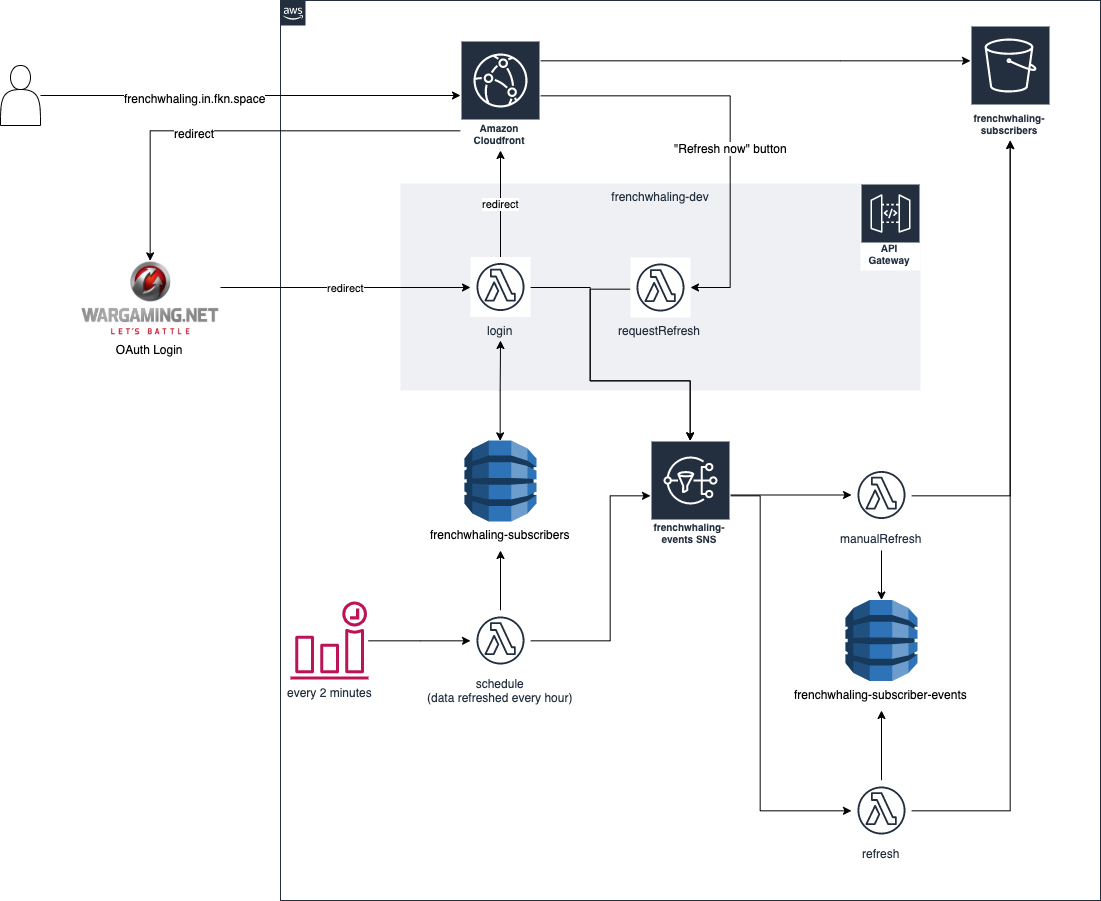

The diagram above was exported from draw.io. Its source (the exported page's mxGraphModel, read from the mxfile embedded in the PNG):
<mxGraphModel dx="2427" dy="988" grid="1" gridSize="10" guides="1" tooltips="1" connect="1" arrows="1" fold="1" page="1" pageScale="1" pageWidth="850" pageHeight="1100" math="0" shadow="0">
  <root>
    <mxCell id="0" />
    <mxCell id="1" parent="0" />
    <mxCell id="yqrJY6yFSZxweBlyST_j-1" value="" style="points=[[0,0],[0.25,0],[0.5,0],[0.75,0],[1,0],[1,0.25],[1,0.5],[1,0.75],[1,1],[0.75,1],[0.5,1],[0.25,1],[0,1],[0,0.75],[0,0.5],[0,0.25]];outlineConnect=0;gradientColor=none;html=1;whiteSpace=wrap;fontSize=12;fontStyle=0;shape=mxgraph.aws4.group;grIcon=mxgraph.aws4.group_aws_cloud_alt;strokeColor=#232F3E;fillColor=none;verticalAlign=top;align=left;spacingLeft=30;fontColor=#232F3E;dashed=0;" vertex="1" parent="1">
      <mxGeometry x="130" y="120" width="820" height="900" as="geometry" />
    </mxCell>
    <mxCell id="yqrJY6yFSZxweBlyST_j-11" value="frenchwhaling-dev" style="fillColor=#EFF0F3;strokeColor=none;dashed=0;verticalAlign=top;fontStyle=0;fontColor=#232F3D;" vertex="1" parent="1">
      <mxGeometry x="250" y="303" width="520" height="207" as="geometry" />
    </mxCell>
    <mxCell id="yqrJY6yFSZxweBlyST_j-24" style="edgeStyle=orthogonalEdgeStyle;rounded=0;orthogonalLoop=1;jettySize=auto;html=1;startArrow=none;startFill=0;" edge="1" parent="1" source="yqrJY6yFSZxweBlyST_j-3" target="yqrJY6yFSZxweBlyST_j-18">
      <mxGeometry relative="1" as="geometry">
        <Array as="points">
          <mxPoint x="580" y="215" />
          <mxPoint x="580" y="407" />
        </Array>
      </mxGeometry>
    </mxCell>
    <mxCell id="yqrJY6yFSZxweBlyST_j-25" value="&quot;Refresh now&quot; button" style="text;html=1;resizable=0;points=[];align=center;verticalAlign=middle;labelBackgroundColor=#ffffff;" vertex="1" connectable="0" parent="yqrJY6yFSZxweBlyST_j-24">
      <mxGeometry x="-0.0995" y="-51" relative="1" as="geometry">
        <mxPoint x="51" y="51" as="offset" />
      </mxGeometry>
    </mxCell>
    <mxCell id="yqrJY6yFSZxweBlyST_j-30" style="edgeStyle=orthogonalEdgeStyle;rounded=0;orthogonalLoop=1;jettySize=auto;html=1;startArrow=none;startFill=0;" edge="1" parent="1" source="yqrJY6yFSZxweBlyST_j-3" target="yqrJY6yFSZxweBlyST_j-29">
      <mxGeometry relative="1" as="geometry">
        <Array as="points">
          <mxPoint x="690" y="180" />
          <mxPoint x="690" y="180" />
        </Array>
      </mxGeometry>
    </mxCell>
    <mxCell id="yqrJY6yFSZxweBlyST_j-49" style="edgeStyle=orthogonalEdgeStyle;rounded=0;orthogonalLoop=1;jettySize=auto;html=1;entryX=0.5;entryY=0;entryDx=0;entryDy=0;startArrow=none;startFill=0;" edge="1" parent="1" source="yqrJY6yFSZxweBlyST_j-3" target="yqrJY6yFSZxweBlyST_j-7">
      <mxGeometry relative="1" as="geometry">
        <Array as="points">
          <mxPoint y="250" />
        </Array>
      </mxGeometry>
    </mxCell>
    <mxCell id="yqrJY6yFSZxweBlyST_j-50" value="redirect" style="text;html=1;resizable=0;points=[];align=center;verticalAlign=middle;labelBackgroundColor=#ffffff;" vertex="1" connectable="0" parent="yqrJY6yFSZxweBlyST_j-49">
      <mxGeometry x="0.2127" y="2" relative="1" as="geometry">
        <mxPoint as="offset" />
      </mxGeometry>
    </mxCell>
    <mxCell id="yqrJY6yFSZxweBlyST_j-3" value="Amazon Cloudfront" style="outlineConnect=0;fontColor=#232F3E;gradientColor=none;strokeColor=#ffffff;fillColor=#232F3E;dashed=0;verticalLabelPosition=middle;verticalAlign=bottom;align=center;html=1;whiteSpace=wrap;fontSize=10;fontStyle=1;spacing=3;shape=mxgraph.aws4.productIcon;prIcon=mxgraph.aws4.cloudfront;" vertex="1" parent="1">
      <mxGeometry x="310" y="160" width="80" height="110" as="geometry" />
    </mxCell>
    <mxCell id="yqrJY6yFSZxweBlyST_j-5" style="edgeStyle=orthogonalEdgeStyle;rounded=0;orthogonalLoop=1;jettySize=auto;html=1;" edge="1" parent="1" source="yqrJY6yFSZxweBlyST_j-4" target="yqrJY6yFSZxweBlyST_j-3">
      <mxGeometry relative="1" as="geometry" />
    </mxCell>
    <mxCell id="yqrJY6yFSZxweBlyST_j-6" value="frenchwhaling.in.fkn.space" style="text;html=1;resizable=0;points=[];align=center;verticalAlign=middle;labelBackgroundColor=#ffffff;" vertex="1" connectable="0" parent="yqrJY6yFSZxweBlyST_j-5">
      <mxGeometry x="-0.2737" y="-2" relative="1" as="geometry">
        <mxPoint as="offset" />
      </mxGeometry>
    </mxCell>
    <mxCell id="yqrJY6yFSZxweBlyST_j-4" value="" style="shape=actor;whiteSpace=wrap;html=1;" vertex="1" parent="1">
      <mxGeometry x="-150" y="185" width="40" height="60" as="geometry" />
    </mxCell>
    <mxCell id="yqrJY6yFSZxweBlyST_j-13" value="redirect" style="edgeStyle=orthogonalEdgeStyle;rounded=0;orthogonalLoop=1;jettySize=auto;html=1;" edge="1" parent="1" source="yqrJY6yFSZxweBlyST_j-7" target="yqrJY6yFSZxweBlyST_j-12">
      <mxGeometry relative="1" as="geometry">
        <Array as="points">
          <mxPoint x="200" y="407" />
          <mxPoint x="200" y="407" />
        </Array>
      </mxGeometry>
    </mxCell>
    <mxCell id="yqrJY6yFSZxweBlyST_j-7" value="OAuth Login" style="shape=image;verticalLabelPosition=bottom;labelBackgroundColor=#ffffff;verticalAlign=top;aspect=fixed;imageAspect=0;image=https://upload.wikimedia.org/wikipedia/de/2/22/Wargaming.Net-logo.png;" vertex="1" parent="1">
      <mxGeometry x="-70" y="380" width="140" height="76" as="geometry" />
    </mxCell>
    <mxCell id="yqrJY6yFSZxweBlyST_j-10" value="Amazon API Gateway" style="outlineConnect=0;fontColor=#232F3E;gradientColor=none;strokeColor=#ffffff;fillColor=#232F3E;dashed=0;verticalLabelPosition=middle;verticalAlign=bottom;align=center;html=1;whiteSpace=wrap;fontSize=10;fontStyle=1;spacing=3;shape=mxgraph.aws4.productIcon;prIcon=mxgraph.aws4.api_gateway;" vertex="1" parent="1">
      <mxGeometry x="710" y="303" width="60" height="87" as="geometry" />
    </mxCell>
    <mxCell id="yqrJY6yFSZxweBlyST_j-14" value="redirect" style="edgeStyle=orthogonalEdgeStyle;rounded=0;orthogonalLoop=1;jettySize=auto;html=1;" edge="1" parent="1" source="yqrJY6yFSZxweBlyST_j-12" target="yqrJY6yFSZxweBlyST_j-3">
      <mxGeometry relative="1" as="geometry" />
    </mxCell>
    <mxCell id="yqrJY6yFSZxweBlyST_j-16" style="edgeStyle=orthogonalEdgeStyle;rounded=0;orthogonalLoop=1;jettySize=auto;html=1;entryX=0.5;entryY=0;entryDx=0;entryDy=0;entryPerimeter=0;startArrow=classic;startFill=1;" edge="1" parent="1" target="yqrJY6yFSZxweBlyST_j-15">
      <mxGeometry relative="1" as="geometry">
        <mxPoint x="350" y="460" as="sourcePoint" />
      </mxGeometry>
    </mxCell>
    <mxCell id="yqrJY6yFSZxweBlyST_j-21" style="edgeStyle=orthogonalEdgeStyle;rounded=0;orthogonalLoop=1;jettySize=auto;html=1;startArrow=none;startFill=0;" edge="1" parent="1">
      <mxGeometry relative="1" as="geometry">
        <mxPoint x="380" y="407" as="sourcePoint" />
        <mxPoint x="540" y="560" as="targetPoint" />
        <Array as="points">
          <mxPoint x="440" y="407" />
          <mxPoint x="440" y="500" />
          <mxPoint x="540" y="500" />
        </Array>
      </mxGeometry>
    </mxCell>
    <mxCell id="yqrJY6yFSZxweBlyST_j-12" value="login" style="outlineConnect=0;fontColor=#232F3E;gradientColor=none;strokeColor=#232F3E;fillColor=#ffffff;dashed=0;verticalLabelPosition=bottom;verticalAlign=top;align=center;html=1;fontSize=12;fontStyle=0;aspect=fixed;shape=mxgraph.aws4.resourceIcon;resIcon=mxgraph.aws4.lambda_function;" vertex="1" parent="1">
      <mxGeometry x="320" y="376.5" width="60" height="60" as="geometry" />
    </mxCell>
    <mxCell id="yqrJY6yFSZxweBlyST_j-15" value="frenchwhaling-subscribers" style="outlineConnect=0;dashed=0;verticalLabelPosition=bottom;verticalAlign=top;align=center;html=1;shape=mxgraph.aws3.dynamo_db;fillColor=#2E73B8;gradientColor=none;" vertex="1" parent="1">
      <mxGeometry x="314" y="560" width="72" height="81" as="geometry" />
    </mxCell>
    <mxCell id="yqrJY6yFSZxweBlyST_j-23" style="edgeStyle=orthogonalEdgeStyle;rounded=0;orthogonalLoop=1;jettySize=auto;html=1;startArrow=none;startFill=0;" edge="1" parent="1">
      <mxGeometry relative="1" as="geometry">
        <mxPoint x="480" y="408" as="sourcePoint" />
        <mxPoint x="540" y="561" as="targetPoint" />
        <Array as="points">
          <mxPoint x="440" y="408" />
          <mxPoint x="440" y="500" />
          <mxPoint x="540" y="500" />
        </Array>
      </mxGeometry>
    </mxCell>
    <mxCell id="yqrJY6yFSZxweBlyST_j-18" value="requestRefresh" style="outlineConnect=0;fontColor=#232F3E;gradientColor=none;strokeColor=#232F3E;fillColor=#ffffff;dashed=0;verticalLabelPosition=bottom;verticalAlign=top;align=center;html=1;fontSize=12;fontStyle=0;aspect=fixed;shape=mxgraph.aws4.resourceIcon;resIcon=mxgraph.aws4.lambda_function;" vertex="1" parent="1">
      <mxGeometry x="480" y="377" width="60" height="60" as="geometry" />
    </mxCell>
    <mxCell id="yqrJY6yFSZxweBlyST_j-28" style="edgeStyle=orthogonalEdgeStyle;rounded=0;orthogonalLoop=1;jettySize=auto;html=1;startArrow=none;startFill=0;" edge="1" parent="1" source="yqrJY6yFSZxweBlyST_j-20" target="yqrJY6yFSZxweBlyST_j-27">
      <mxGeometry relative="1" as="geometry" />
    </mxCell>
    <mxCell id="yqrJY6yFSZxweBlyST_j-46" style="edgeStyle=orthogonalEdgeStyle;rounded=0;orthogonalLoop=1;jettySize=auto;html=1;startArrow=none;startFill=0;" edge="1" parent="1" source="yqrJY6yFSZxweBlyST_j-20" target="yqrJY6yFSZxweBlyST_j-35">
      <mxGeometry relative="1" as="geometry">
        <Array as="points">
          <mxPoint x="610" y="615" />
          <mxPoint x="610" y="930" />
        </Array>
      </mxGeometry>
    </mxCell>
    <mxCell id="yqrJY6yFSZxweBlyST_j-20" value="frenchwhaling-events SNS" style="outlineConnect=0;fontColor=#232F3E;gradientColor=none;strokeColor=#ffffff;fillColor=#232F3E;dashed=0;verticalLabelPosition=middle;verticalAlign=bottom;align=center;html=1;whiteSpace=wrap;fontSize=10;fontStyle=1;spacing=3;shape=mxgraph.aws4.productIcon;prIcon=mxgraph.aws4.sns;" vertex="1" parent="1">
      <mxGeometry x="500" y="560" width="80" height="109" as="geometry" />
    </mxCell>
    <mxCell id="yqrJY6yFSZxweBlyST_j-33" style="edgeStyle=orthogonalEdgeStyle;rounded=0;orthogonalLoop=1;jettySize=auto;html=1;startArrow=none;startFill=0;" edge="1" parent="1" source="yqrJY6yFSZxweBlyST_j-26" target="yqrJY6yFSZxweBlyST_j-32">
      <mxGeometry relative="1" as="geometry" />
    </mxCell>
    <mxCell id="yqrJY6yFSZxweBlyST_j-26" value="every 2 minutes" style="outlineConnect=0;fontColor=#232F3E;gradientColor=none;fillColor=#BC1356;strokeColor=none;dashed=0;verticalLabelPosition=bottom;verticalAlign=top;align=center;html=1;fontSize=12;fontStyle=0;aspect=fixed;pointerEvents=1;shape=mxgraph.aws4.event_time_based;" vertex="1" parent="1">
      <mxGeometry x="140" y="721" width="78" height="78" as="geometry" />
    </mxCell>
    <mxCell id="yqrJY6yFSZxweBlyST_j-31" style="edgeStyle=orthogonalEdgeStyle;rounded=0;orthogonalLoop=1;jettySize=auto;html=1;startArrow=none;startFill=0;" edge="1" parent="1" source="yqrJY6yFSZxweBlyST_j-27" target="yqrJY6yFSZxweBlyST_j-29">
      <mxGeometry relative="1" as="geometry" />
    </mxCell>
    <mxCell id="yqrJY6yFSZxweBlyST_j-48" style="edgeStyle=orthogonalEdgeStyle;rounded=0;orthogonalLoop=1;jettySize=auto;html=1;startArrow=none;startFill=0;" edge="1" parent="1" target="yqrJY6yFSZxweBlyST_j-40">
      <mxGeometry relative="1" as="geometry">
        <mxPoint x="731" y="670" as="sourcePoint" />
      </mxGeometry>
    </mxCell>
    <mxCell id="yqrJY6yFSZxweBlyST_j-27" value="manualRefresh" style="outlineConnect=0;fontColor=#232F3E;gradientColor=none;strokeColor=#232F3E;fillColor=#ffffff;dashed=0;verticalLabelPosition=bottom;verticalAlign=top;align=center;html=1;fontSize=12;fontStyle=0;aspect=fixed;shape=mxgraph.aws4.resourceIcon;resIcon=mxgraph.aws4.lambda_function;" vertex="1" parent="1">
      <mxGeometry x="701" y="584.5" width="60" height="60" as="geometry" />
    </mxCell>
    <mxCell id="yqrJY6yFSZxweBlyST_j-29" value="frenchwhaling-subscribers" style="outlineConnect=0;fontColor=#232F3E;gradientColor=none;strokeColor=#ffffff;fillColor=#232F3E;dashed=0;verticalLabelPosition=middle;verticalAlign=bottom;align=center;html=1;whiteSpace=wrap;fontSize=10;fontStyle=1;spacing=3;shape=mxgraph.aws4.productIcon;prIcon=mxgraph.aws4.s3;" vertex="1" parent="1">
      <mxGeometry x="820" y="145" width="80" height="115" as="geometry" />
    </mxCell>
    <mxCell id="yqrJY6yFSZxweBlyST_j-34" style="edgeStyle=orthogonalEdgeStyle;rounded=0;orthogonalLoop=1;jettySize=auto;html=1;startArrow=none;startFill=0;" edge="1" parent="1" source="yqrJY6yFSZxweBlyST_j-32">
      <mxGeometry relative="1" as="geometry">
        <mxPoint x="350" y="670" as="targetPoint" />
      </mxGeometry>
    </mxCell>
    <mxCell id="yqrJY6yFSZxweBlyST_j-36" style="edgeStyle=orthogonalEdgeStyle;rounded=0;orthogonalLoop=1;jettySize=auto;html=1;startArrow=none;startFill=0;" edge="1" parent="1" source="yqrJY6yFSZxweBlyST_j-32" target="yqrJY6yFSZxweBlyST_j-20">
      <mxGeometry relative="1" as="geometry">
        <Array as="points">
          <mxPoint x="460" y="760" />
          <mxPoint x="460" y="615" />
        </Array>
      </mxGeometry>
    </mxCell>
    <mxCell id="yqrJY6yFSZxweBlyST_j-32" value="schedule&lt;br&gt;(data refreshed every hour)" style="outlineConnect=0;fontColor=#232F3E;gradientColor=none;strokeColor=#232F3E;fillColor=#ffffff;dashed=0;verticalLabelPosition=bottom;verticalAlign=top;align=center;html=1;fontSize=12;fontStyle=0;aspect=fixed;shape=mxgraph.aws4.resourceIcon;resIcon=mxgraph.aws4.lambda_function;" vertex="1" parent="1">
      <mxGeometry x="320" y="730" width="60" height="60" as="geometry" />
    </mxCell>
    <mxCell id="yqrJY6yFSZxweBlyST_j-45" style="edgeStyle=orthogonalEdgeStyle;rounded=0;orthogonalLoop=1;jettySize=auto;html=1;startArrow=none;startFill=0;" edge="1" parent="1" source="yqrJY6yFSZxweBlyST_j-35">
      <mxGeometry relative="1" as="geometry">
        <mxPoint x="731" y="830" as="targetPoint" />
      </mxGeometry>
    </mxCell>
    <mxCell id="yqrJY6yFSZxweBlyST_j-47" style="edgeStyle=orthogonalEdgeStyle;rounded=0;orthogonalLoop=1;jettySize=auto;html=1;startArrow=none;startFill=0;" edge="1" parent="1" source="yqrJY6yFSZxweBlyST_j-35" target="yqrJY6yFSZxweBlyST_j-29">
      <mxGeometry relative="1" as="geometry" />
    </mxCell>
    <mxCell id="yqrJY6yFSZxweBlyST_j-35" value="refresh" style="outlineConnect=0;fontColor=#232F3E;gradientColor=none;strokeColor=#232F3E;fillColor=#ffffff;dashed=0;verticalLabelPosition=bottom;verticalAlign=top;align=center;html=1;fontSize=12;fontStyle=0;aspect=fixed;shape=mxgraph.aws4.resourceIcon;resIcon=mxgraph.aws4.lambda_function;" vertex="1" parent="1">
      <mxGeometry x="701" y="900" width="60" height="60" as="geometry" />
    </mxCell>
    <mxCell id="yqrJY6yFSZxweBlyST_j-40" value="frenchwhaling-subscriber-events" style="outlineConnect=0;dashed=0;verticalLabelPosition=bottom;verticalAlign=top;align=center;html=1;shape=mxgraph.aws3.dynamo_db;fillColor=#2E73B8;gradientColor=none;" vertex="1" parent="1">
      <mxGeometry x="695" y="719.5" width="72" height="81" as="geometry" />
    </mxCell>
  </root>
</mxGraphModel>